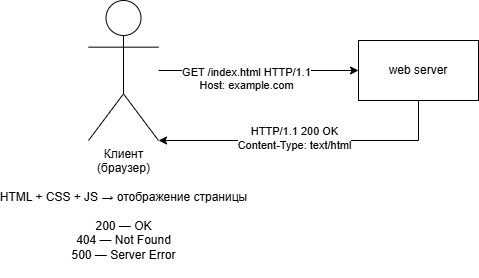

The diagram above was exported from draw.io. Its source (the exported page's mxGraphModel, read from the mxfile embedded in the PNG):
<mxGraphModel dx="983" dy="518" grid="1" gridSize="10" guides="1" tooltips="1" connect="1" arrows="1" fold="1" page="1" pageScale="1" pageWidth="827" pageHeight="1169" math="0" shadow="0">
  <root>
    <mxCell id="0" />
    <mxCell id="1" parent="0" />
    <mxCell id="mq50gglVLU9BUKhdNfu2-10" edge="1" parent="1" source="mq50gglVLU9BUKhdNfu2-1" style="edgeStyle=orthogonalEdgeStyle;rounded=0;orthogonalLoop=1;jettySize=auto;html=1;" target="mq50gglVLU9BUKhdNfu2-4" value="">
      <mxGeometry relative="1" as="geometry" />
    </mxCell>
    <mxCell id="mq50gglVLU9BUKhdNfu2-11" connectable="0" parent="mq50gglVLU9BUKhdNfu2-10" style="edgeLabel;html=1;align=center;verticalAlign=middle;resizable=0;points=[];" value="&lt;div&gt;&lt;br&gt;&lt;/div&gt;&lt;div&gt;GET /index.html HTTP/1.1&lt;/div&gt;&lt;div&gt;Host: example.com&lt;/div&gt;" vertex="1">
      <mxGeometry relative="1" x="-0.129" y="-1" as="geometry">
        <mxPoint as="offset" />
      </mxGeometry>
    </mxCell>
    <mxCell id="mq50gglVLU9BUKhdNfu2-1" parent="1" style="shape=umlActor;verticalLabelPosition=bottom;verticalAlign=top;html=1;outlineConnect=0;" value="Клиент&lt;div&gt;(браузер)&lt;/div&gt;&lt;div&gt;&lt;br&gt;&lt;/div&gt;&lt;div&gt;HTML + CSS + JS → отображение страницы&lt;/div&gt;&lt;div&gt;&lt;br&gt;&lt;/div&gt;&lt;div&gt;&lt;div&gt;200 — OK&lt;/div&gt;&lt;div&gt;404 — Not Found&lt;/div&gt;&lt;div&gt;500 — Server Error&lt;/div&gt;&lt;div&gt;&lt;br&gt;&lt;/div&gt;&lt;/div&gt;" vertex="1">
      <mxGeometry height="140" width="70" x="200" y="320" as="geometry" />
    </mxCell>
    <mxCell id="mq50gglVLU9BUKhdNfu2-4" parent="1" style="rounded=0;whiteSpace=wrap;html=1;" value="web server" vertex="1">
      <mxGeometry height="60" width="120" x="470" y="360" as="geometry" />
    </mxCell>
    <mxCell id="mq50gglVLU9BUKhdNfu2-16" edge="1" parent="1" source="mq50gglVLU9BUKhdNfu2-4" style="endArrow=classic;html=1;rounded=0;exitX=0.5;exitY=1;exitDx=0;exitDy=0;entryX=1;entryY=1;entryDx=0;entryDy=0;entryPerimeter=0;" target="mq50gglVLU9BUKhdNfu2-1" value="">
      <mxGeometry height="50" relative="1" width="50" as="geometry">
        <Array as="points">
          <mxPoint x="530" y="460" />
        </Array>
        <mxPoint x="510" y="450" as="sourcePoint" />
        <mxPoint x="480" y="480" as="targetPoint" />
      </mxGeometry>
    </mxCell>
    <mxCell id="mq50gglVLU9BUKhdNfu2-17" connectable="0" parent="mq50gglVLU9BUKhdNfu2-16" style="edgeLabel;html=1;align=center;verticalAlign=middle;resizable=0;points=[];" value="Text" vertex="1">
      <mxGeometry relative="1" x="0.1143" as="geometry">
        <mxPoint as="offset" />
      </mxGeometry>
    </mxCell>
    <mxCell id="mq50gglVLU9BUKhdNfu2-18" connectable="0" parent="mq50gglVLU9BUKhdNfu2-16" style="edgeLabel;html=1;align=center;verticalAlign=middle;resizable=0;points=[];" value="&lt;div&gt;HTTP/1.1 200 OK&lt;/div&gt;&lt;div&gt;Content-Type: text/html&lt;/div&gt;" vertex="1">
      <mxGeometry relative="1" x="0.1004" y="-3" as="geometry">
        <mxPoint as="offset" />
      </mxGeometry>
    </mxCell>
  </root>
</mxGraphModel>